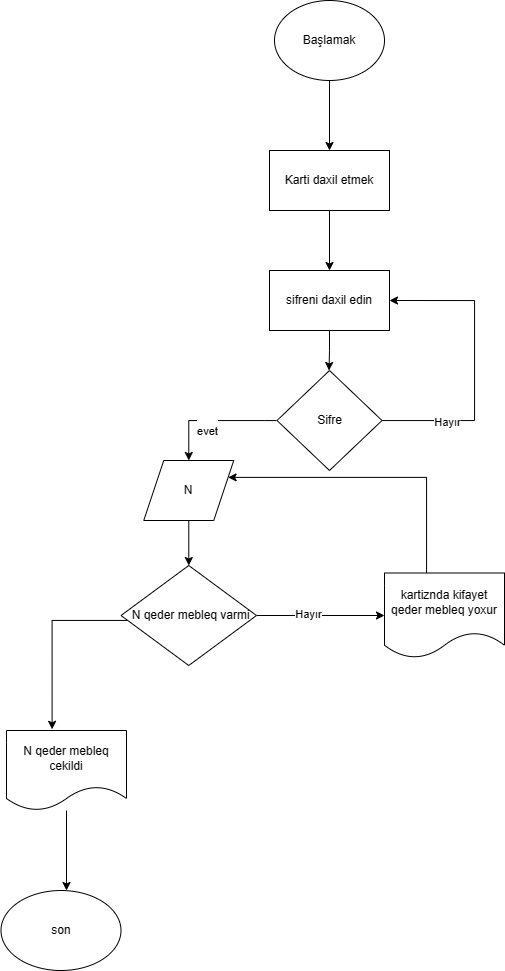

The diagram above was exported from draw.io. Its source (the exported page's mxGraphModel, read from the mxfile embedded in the PNG):
<mxGraphModel dx="1035" dy="569" grid="1" gridSize="10" guides="1" tooltips="1" connect="1" arrows="1" fold="1" page="1" pageScale="1" pageWidth="827" pageHeight="1169" math="0" shadow="0">
  <root>
    <mxCell id="0" />
    <mxCell id="1" parent="0" />
    <mxCell id="f0iyEOKPX8FREXex1OlB-6" style="edgeStyle=orthogonalEdgeStyle;rounded=0;orthogonalLoop=1;jettySize=auto;html=1;" edge="1" parent="1" source="f0iyEOKPX8FREXex1OlB-3" target="f0iyEOKPX8FREXex1OlB-5">
      <mxGeometry relative="1" as="geometry" />
    </mxCell>
    <mxCell id="f0iyEOKPX8FREXex1OlB-3" value="Başlamak" style="ellipse;whiteSpace=wrap;html=1;" vertex="1" parent="1">
      <mxGeometry x="378" y="20" width="110" height="80" as="geometry" />
    </mxCell>
    <mxCell id="f0iyEOKPX8FREXex1OlB-8" style="edgeStyle=orthogonalEdgeStyle;rounded=0;orthogonalLoop=1;jettySize=auto;html=1;" edge="1" parent="1" source="f0iyEOKPX8FREXex1OlB-5" target="f0iyEOKPX8FREXex1OlB-7">
      <mxGeometry relative="1" as="geometry" />
    </mxCell>
    <mxCell id="f0iyEOKPX8FREXex1OlB-5" value="Karti daxil etmek" style="rounded=0;whiteSpace=wrap;html=1;" vertex="1" parent="1">
      <mxGeometry x="373" y="170" width="120" height="60" as="geometry" />
    </mxCell>
    <mxCell id="f0iyEOKPX8FREXex1OlB-10" style="edgeStyle=orthogonalEdgeStyle;rounded=0;orthogonalLoop=1;jettySize=auto;html=1;entryX=0.5;entryY=0;entryDx=0;entryDy=0;" edge="1" parent="1" source="f0iyEOKPX8FREXex1OlB-7">
      <mxGeometry relative="1" as="geometry">
        <mxPoint x="432.4999999999998" y="390" as="targetPoint" />
      </mxGeometry>
    </mxCell>
    <mxCell id="f0iyEOKPX8FREXex1OlB-7" value="sifreni daxil edin" style="rounded=0;whiteSpace=wrap;html=1;" vertex="1" parent="1">
      <mxGeometry x="373" y="290" width="120" height="60" as="geometry" />
    </mxCell>
    <mxCell id="f0iyEOKPX8FREXex1OlB-11" style="edgeStyle=orthogonalEdgeStyle;rounded=0;orthogonalLoop=1;jettySize=auto;html=1;entryX=1;entryY=0.5;entryDx=0;entryDy=0;" edge="1" parent="1" target="f0iyEOKPX8FREXex1OlB-7">
      <mxGeometry relative="1" as="geometry">
        <mxPoint x="484.9382352941175" y="440.0588235294118" as="sourcePoint" />
        <Array as="points">
          <mxPoint x="578" y="440" />
          <mxPoint x="578" y="320" />
        </Array>
      </mxGeometry>
    </mxCell>
    <mxCell id="f0iyEOKPX8FREXex1OlB-12" value="Hayır" style="edgeLabel;html=1;align=center;verticalAlign=middle;resizable=0;points=[];" vertex="1" connectable="0" parent="f0iyEOKPX8FREXex1OlB-11">
      <mxGeometry x="-0.5593" y="-1" relative="1" as="geometry">
        <mxPoint as="offset" />
      </mxGeometry>
    </mxCell>
    <mxCell id="f0iyEOKPX8FREXex1OlB-13" style="edgeStyle=orthogonalEdgeStyle;rounded=0;orthogonalLoop=1;jettySize=auto;html=1;" edge="1" parent="1" target="f0iyEOKPX8FREXex1OlB-14">
      <mxGeometry relative="1" as="geometry">
        <mxPoint x="318" y="440" as="targetPoint" />
        <mxPoint x="380.0617647058825" y="440.0588235294118" as="sourcePoint" />
        <Array as="points">
          <mxPoint x="368" y="440" />
          <mxPoint x="368" y="440" />
        </Array>
      </mxGeometry>
    </mxCell>
    <mxCell id="f0iyEOKPX8FREXex1OlB-15" value="&lt;br&gt;evet" style="edgeLabel;html=1;align=center;verticalAlign=middle;resizable=0;points=[];" vertex="1" connectable="0" parent="f0iyEOKPX8FREXex1OlB-13">
      <mxGeometry x="0.0803" y="3" relative="1" as="geometry">
        <mxPoint as="offset" />
      </mxGeometry>
    </mxCell>
    <mxCell id="f0iyEOKPX8FREXex1OlB-9" value="Sifre" style="rhombus;whiteSpace=wrap;html=1;" vertex="1" parent="1">
      <mxGeometry x="380.5" y="390" width="105" height="100" as="geometry" />
    </mxCell>
    <mxCell id="f0iyEOKPX8FREXex1OlB-16" style="edgeStyle=orthogonalEdgeStyle;rounded=0;orthogonalLoop=1;jettySize=auto;html=1;" edge="1" parent="1" source="f0iyEOKPX8FREXex1OlB-14" target="f0iyEOKPX8FREXex1OlB-17">
      <mxGeometry relative="1" as="geometry">
        <mxPoint x="293" y="530" as="targetPoint" />
      </mxGeometry>
    </mxCell>
    <mxCell id="f0iyEOKPX8FREXex1OlB-14" value="N" style="shape=parallelogram;perimeter=parallelogramPerimeter;whiteSpace=wrap;html=1;fixedSize=1;" vertex="1" parent="1">
      <mxGeometry x="247.25" y="480" width="90" height="60" as="geometry" />
    </mxCell>
    <mxCell id="f0iyEOKPX8FREXex1OlB-19" style="edgeStyle=orthogonalEdgeStyle;rounded=0;orthogonalLoop=1;jettySize=auto;html=1;" edge="1" parent="1" source="f0iyEOKPX8FREXex1OlB-17" target="f0iyEOKPX8FREXex1OlB-20">
      <mxGeometry relative="1" as="geometry">
        <mxPoint x="490" y="635" as="targetPoint" />
      </mxGeometry>
    </mxCell>
    <mxCell id="f0iyEOKPX8FREXex1OlB-24" value="Hayır" style="edgeLabel;html=1;align=center;verticalAlign=middle;resizable=0;points=[];" vertex="1" connectable="0" parent="f0iyEOKPX8FREXex1OlB-19">
      <mxGeometry x="-0.1866" y="2" relative="1" as="geometry">
        <mxPoint as="offset" />
      </mxGeometry>
    </mxCell>
    <mxCell id="f0iyEOKPX8FREXex1OlB-26" style="edgeStyle=orthogonalEdgeStyle;rounded=0;orthogonalLoop=1;jettySize=auto;html=1;entryX=0.38;entryY=-0.015;entryDx=0;entryDy=0;entryPerimeter=0;" edge="1" parent="1" source="f0iyEOKPX8FREXex1OlB-17" target="f0iyEOKPX8FREXex1OlB-25">
      <mxGeometry relative="1" as="geometry">
        <Array as="points">
          <mxPoint x="156" y="640" />
        </Array>
      </mxGeometry>
    </mxCell>
    <mxCell id="f0iyEOKPX8FREXex1OlB-17" value="&amp;nbsp;N qeder mebleq varmi" style="rhombus;whiteSpace=wrap;html=1;" vertex="1" parent="1">
      <mxGeometry x="224.5" y="585" width="135.5" height="100" as="geometry" />
    </mxCell>
    <mxCell id="f0iyEOKPX8FREXex1OlB-23" style="edgeStyle=orthogonalEdgeStyle;rounded=0;orthogonalLoop=1;jettySize=auto;html=1;entryX=1;entryY=0.25;entryDx=0;entryDy=0;" edge="1" parent="1" source="f0iyEOKPX8FREXex1OlB-20" target="f0iyEOKPX8FREXex1OlB-14">
      <mxGeometry relative="1" as="geometry">
        <Array as="points">
          <mxPoint x="530" y="497" />
        </Array>
      </mxGeometry>
    </mxCell>
    <mxCell id="f0iyEOKPX8FREXex1OlB-20" value="kartiznda kifayet qeder mebleq yoxur" style="shape=document;whiteSpace=wrap;html=1;boundedLbl=1;" vertex="1" parent="1">
      <mxGeometry x="488" y="592.5" width="120" height="85" as="geometry" />
    </mxCell>
    <mxCell id="f0iyEOKPX8FREXex1OlB-27" style="edgeStyle=orthogonalEdgeStyle;rounded=0;orthogonalLoop=1;jettySize=auto;html=1;" edge="1" parent="1" source="f0iyEOKPX8FREXex1OlB-25">
      <mxGeometry relative="1" as="geometry">
        <mxPoint x="170" y="909.9999999999998" as="targetPoint" />
      </mxGeometry>
    </mxCell>
    <mxCell id="f0iyEOKPX8FREXex1OlB-25" value="N qeder mebleq cekildi" style="shape=document;whiteSpace=wrap;html=1;boundedLbl=1;" vertex="1" parent="1">
      <mxGeometry x="110" y="750" width="120" height="80" as="geometry" />
    </mxCell>
    <mxCell id="f0iyEOKPX8FREXex1OlB-28" value="son" style="ellipse;whiteSpace=wrap;html=1;" vertex="1" parent="1">
      <mxGeometry x="104.5" y="910" width="120" height="80" as="geometry" />
    </mxCell>
  </root>
</mxGraphModel>